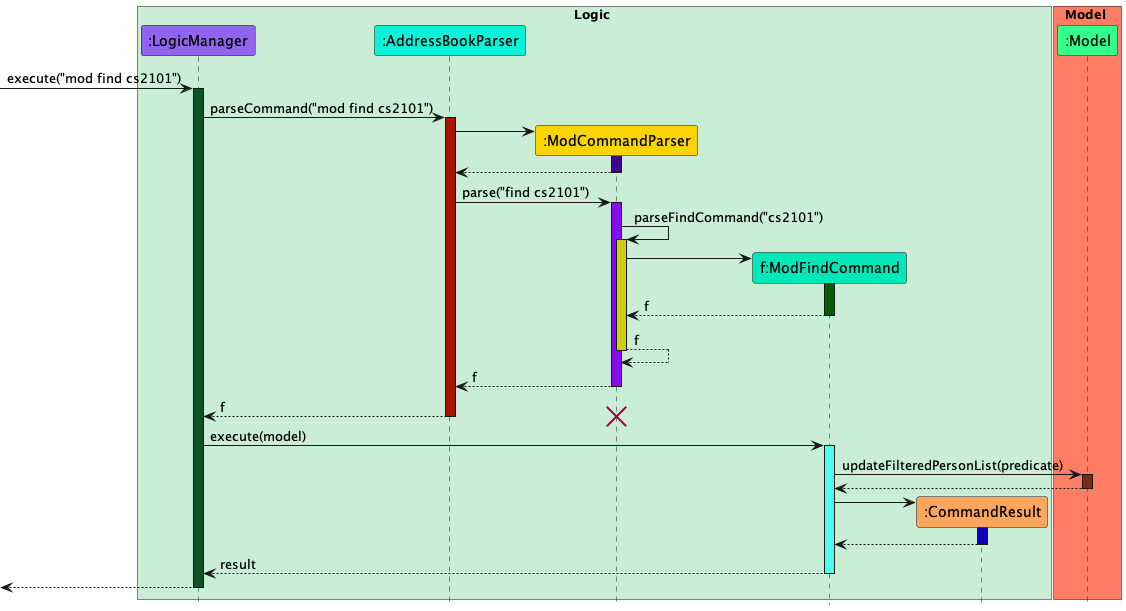

The diagram above was rendered by PlantUML. Its source (embedded in the PNG):
@startuml
hide Footbox

box Logic #caedd6
participant ":LogicManager" as LM #9064ed
participant ":AddressBookParser" as ABP #0af2d7
participant ":ModCommandParser" as MCP #fad400
participant "f:ModFindCommand" as MFC #00e8ba
participant ":CommandResult" as CR #fca55d
box Model #ff7d63
participant ":Model" as Model #33ff8a
->LM ++ #0f5223 : execute("mod find cs2101")
LM -> ABP ++ #a61600 : parseCommand("mod find cs2101")
ABP -> MCP **
activate MCP #3f038f
MCP --> ABP
deactivate MCP
ABP -> MCP : parse("find cs2101")
activate MCP #870ef0
MCP -> MCP ++ #d1ce11 : parseFindCommand("cs2101")
MCP -> MFC **
activate MFC #055c07
return f
return f
return f
return f
destroy MCP
LM -> MFC ++ #4afff0 : execute(model)
MFC -> Model ++ #7d2918 : updateFilteredPersonList(predicate)
return
MFC -> CR **
activate CR #0d00bd
return
return result
return



@enduml